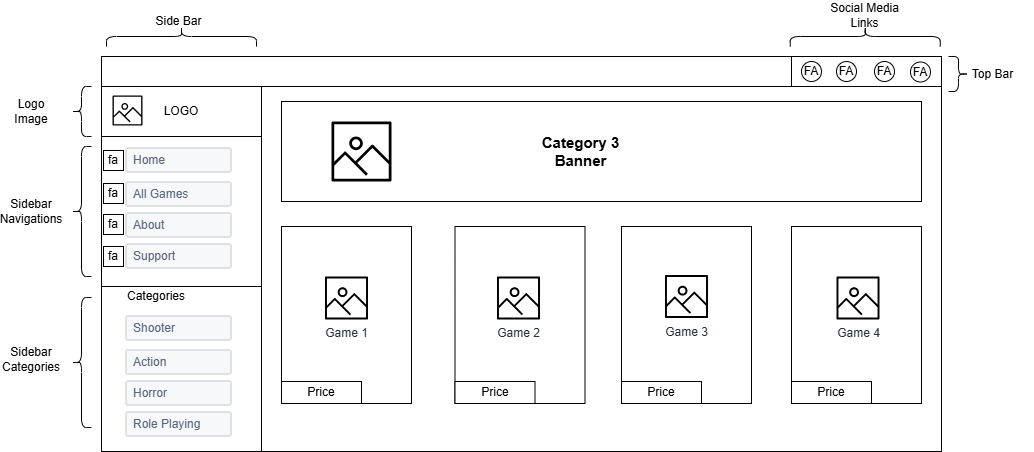

The diagram above was exported from draw.io. Its source (the exported page's mxGraphModel, read from the mxfile embedded in the PNG):
<mxGraphModel dx="2254" dy="690" grid="1" gridSize="10" guides="1" tooltips="1" connect="1" arrows="1" fold="1" page="1" pageScale="1" pageWidth="827" pageHeight="1169" math="0" shadow="0">
  <root>
    <mxCell id="0" />
    <mxCell id="1" parent="0" />
    <mxCell id="kcT_HwHxKg4al_i5GlbH-570" value="" style="rounded=0;whiteSpace=wrap;html=1;" vertex="1" parent="1">
      <mxGeometry x="260" y="515" width="680" height="365" as="geometry" />
    </mxCell>
    <mxCell id="kcT_HwHxKg4al_i5GlbH-571" value="" style="rounded=0;whiteSpace=wrap;html=1;" vertex="1" parent="1">
      <mxGeometry x="100" y="485" width="840" height="30" as="geometry" />
    </mxCell>
    <mxCell id="kcT_HwHxKg4al_i5GlbH-572" value="" style="rounded=0;whiteSpace=wrap;html=1;" vertex="1" parent="1">
      <mxGeometry x="100" y="515" width="160" height="355" as="geometry" />
    </mxCell>
    <mxCell id="kcT_HwHxKg4al_i5GlbH-573" value="" style="rounded=0;whiteSpace=wrap;html=1;" vertex="1" parent="1">
      <mxGeometry x="280" y="530" width="640" height="100" as="geometry" />
    </mxCell>
    <mxCell id="kcT_HwHxKg4al_i5GlbH-574" value="LOGO" style="rounded=0;whiteSpace=wrap;html=1;" vertex="1" parent="1">
      <mxGeometry x="100" y="515" width="160" height="50" as="geometry" />
    </mxCell>
    <mxCell id="kcT_HwHxKg4al_i5GlbH-575" value="" style="sketch=0;outlineConnect=0;fontColor=#232F3E;gradientColor=none;fillColor=#000000;strokeColor=none;dashed=0;verticalLabelPosition=bottom;verticalAlign=top;align=center;html=1;fontSize=12;fontStyle=0;aspect=fixed;pointerEvents=1;shape=mxgraph.aws4.container_registry_image;" vertex="1" parent="1">
      <mxGeometry x="111" y="524" width="30" height="30" as="geometry" />
    </mxCell>
    <mxCell id="kcT_HwHxKg4al_i5GlbH-576" value="" style="rounded=0;whiteSpace=wrap;html=1;" vertex="1" parent="1">
      <mxGeometry x="100" y="565" width="160" height="150" as="geometry" />
    </mxCell>
    <mxCell id="kcT_HwHxKg4al_i5GlbH-577" value="" style="rounded=0;whiteSpace=wrap;html=1;" vertex="1" parent="1">
      <mxGeometry x="100" y="715" width="160" height="165" as="geometry" />
    </mxCell>
    <mxCell id="kcT_HwHxKg4al_i5GlbH-578" value="Home" style="rounded=1;arcSize=9;fillColor=#F7F8F9;align=left;spacingLeft=5;strokeColor=#DEE1E6;html=1;strokeWidth=2;fontColor=#596780;fontSize=12" vertex="1" parent="1">
      <mxGeometry x="125" y="577" width="105" height="24" as="geometry" />
    </mxCell>
    <mxCell id="kcT_HwHxKg4al_i5GlbH-579" value="About" style="rounded=1;arcSize=9;fillColor=#F7F8F9;align=left;spacingLeft=5;strokeColor=#DEE1E6;html=1;strokeWidth=2;fontColor=#596780;fontSize=12" vertex="1" parent="1">
      <mxGeometry x="125" y="642" width="105" height="24" as="geometry" />
    </mxCell>
    <mxCell id="kcT_HwHxKg4al_i5GlbH-580" value="Support" style="rounded=1;arcSize=9;fillColor=#F7F8F9;align=left;spacingLeft=5;strokeColor=#DEE1E6;html=1;strokeWidth=2;fontColor=#596780;fontSize=12" vertex="1" parent="1">
      <mxGeometry x="125" y="673" width="105" height="24" as="geometry" />
    </mxCell>
    <mxCell id="kcT_HwHxKg4al_i5GlbH-581" value="All Games" style="rounded=1;arcSize=9;fillColor=#F7F8F9;align=left;spacingLeft=5;strokeColor=#DEE1E6;html=1;strokeWidth=2;fontColor=#596780;fontSize=12" vertex="1" parent="1">
      <mxGeometry x="125" y="611" width="105" height="24" as="geometry" />
    </mxCell>
    <mxCell id="kcT_HwHxKg4al_i5GlbH-582" value="Shooter" style="rounded=1;arcSize=9;fillColor=#F7F8F9;align=left;spacingLeft=5;strokeColor=#DEE1E6;html=1;strokeWidth=2;fontColor=#596780;fontSize=12" vertex="1" parent="1">
      <mxGeometry x="125" y="745" width="105" height="24" as="geometry" />
    </mxCell>
    <mxCell id="kcT_HwHxKg4al_i5GlbH-583" value="Horror" style="rounded=1;arcSize=9;fillColor=#F7F8F9;align=left;spacingLeft=5;strokeColor=#DEE1E6;html=1;strokeWidth=2;fontColor=#596780;fontSize=12" vertex="1" parent="1">
      <mxGeometry x="125" y="810" width="105" height="24" as="geometry" />
    </mxCell>
    <mxCell id="kcT_HwHxKg4al_i5GlbH-584" value="Role Playing" style="rounded=1;arcSize=9;fillColor=#F7F8F9;align=left;spacingLeft=5;strokeColor=#DEE1E6;html=1;strokeWidth=2;fontColor=#596780;fontSize=12" vertex="1" parent="1">
      <mxGeometry x="125" y="841" width="105" height="24" as="geometry" />
    </mxCell>
    <mxCell id="kcT_HwHxKg4al_i5GlbH-585" value="Action" style="rounded=1;arcSize=9;fillColor=#F7F8F9;align=left;spacingLeft=5;strokeColor=#DEE1E6;html=1;strokeWidth=2;fontColor=#596780;fontSize=12" vertex="1" parent="1">
      <mxGeometry x="125" y="779" width="105" height="24" as="geometry" />
    </mxCell>
    <mxCell id="kcT_HwHxKg4al_i5GlbH-586" value="fa" style="whiteSpace=wrap;html=1;aspect=fixed;" vertex="1" parent="1">
      <mxGeometry x="102" y="579" width="20" height="20" as="geometry" />
    </mxCell>
    <mxCell id="kcT_HwHxKg4al_i5GlbH-587" value="fa" style="whiteSpace=wrap;html=1;aspect=fixed;" vertex="1" parent="1">
      <mxGeometry x="102" y="612" width="20" height="20" as="geometry" />
    </mxCell>
    <mxCell id="kcT_HwHxKg4al_i5GlbH-588" value="fa" style="whiteSpace=wrap;html=1;aspect=fixed;" vertex="1" parent="1">
      <mxGeometry x="102" y="643" width="20" height="20" as="geometry" />
    </mxCell>
    <mxCell id="kcT_HwHxKg4al_i5GlbH-589" value="fa" style="whiteSpace=wrap;html=1;aspect=fixed;" vertex="1" parent="1">
      <mxGeometry x="102" y="675" width="20" height="20" as="geometry" />
    </mxCell>
    <mxCell id="kcT_HwHxKg4al_i5GlbH-590" value="Categories" style="text;html=1;whiteSpace=wrap;strokeColor=none;fillColor=none;align=center;verticalAlign=middle;rounded=0;" vertex="1" parent="1">
      <mxGeometry x="125" y="710" width="60" height="30" as="geometry" />
    </mxCell>
    <mxCell id="kcT_HwHxKg4al_i5GlbH-591" value="" style="shape=curlyBracket;whiteSpace=wrap;html=1;rounded=1;labelPosition=left;verticalLabelPosition=middle;align=right;verticalAlign=middle;" vertex="1" parent="1">
      <mxGeometry x="70" y="575" width="20" height="130" as="geometry" />
    </mxCell>
    <mxCell id="kcT_HwHxKg4al_i5GlbH-592" value="" style="shape=curlyBracket;whiteSpace=wrap;html=1;rounded=1;labelPosition=left;verticalLabelPosition=middle;align=right;verticalAlign=middle;" vertex="1" parent="1">
      <mxGeometry x="70" y="726" width="20" height="130" as="geometry" />
    </mxCell>
    <mxCell id="kcT_HwHxKg4al_i5GlbH-593" value="" style="shape=curlyBracket;whiteSpace=wrap;html=1;rounded=1;labelPosition=left;verticalLabelPosition=middle;align=right;verticalAlign=middle;" vertex="1" parent="1">
      <mxGeometry x="70" y="515" width="20" height="50" as="geometry" />
    </mxCell>
    <mxCell id="kcT_HwHxKg4al_i5GlbH-594" value="Logo Image" style="text;html=1;whiteSpace=wrap;strokeColor=none;fillColor=none;align=center;verticalAlign=middle;rounded=0;" vertex="1" parent="1">
      <mxGeometry y="525" width="60" height="30" as="geometry" />
    </mxCell>
    <mxCell id="kcT_HwHxKg4al_i5GlbH-595" value="Sidebar Navigations" style="text;html=1;whiteSpace=wrap;strokeColor=none;fillColor=none;align=center;verticalAlign=middle;rounded=0;" vertex="1" parent="1">
      <mxGeometry y="625" width="60" height="30" as="geometry" />
    </mxCell>
    <mxCell id="kcT_HwHxKg4al_i5GlbH-596" value="Sidebar Categories" style="text;html=1;whiteSpace=wrap;strokeColor=none;fillColor=none;align=center;verticalAlign=middle;rounded=0;" vertex="1" parent="1">
      <mxGeometry y="773" width="60" height="30" as="geometry" />
    </mxCell>
    <mxCell id="kcT_HwHxKg4al_i5GlbH-597" value="" style="shape=curlyBracket;whiteSpace=wrap;html=1;rounded=1;labelPosition=left;verticalLabelPosition=middle;align=right;verticalAlign=middle;rotation=90;" vertex="1" parent="1">
      <mxGeometry x="170" y="390" width="20" height="150" as="geometry" />
    </mxCell>
    <mxCell id="kcT_HwHxKg4al_i5GlbH-598" value="Side Bar" style="text;html=1;whiteSpace=wrap;strokeColor=none;fillColor=none;align=center;verticalAlign=middle;rounded=0;" vertex="1" parent="1">
      <mxGeometry x="136.25" y="435" width="82.5" height="30" as="geometry" />
    </mxCell>
    <mxCell id="kcT_HwHxKg4al_i5GlbH-599" value="" style="shape=curlyBracket;whiteSpace=wrap;html=1;rounded=1;labelPosition=left;verticalLabelPosition=middle;align=right;verticalAlign=middle;rotation=-180;" vertex="1" parent="1">
      <mxGeometry x="947" y="485" width="20" height="35" as="geometry" />
    </mxCell>
    <mxCell id="kcT_HwHxKg4al_i5GlbH-600" value="Top Bar" style="text;html=1;whiteSpace=wrap;strokeColor=none;fillColor=none;align=center;verticalAlign=middle;rounded=0;" vertex="1" parent="1">
      <mxGeometry x="950" y="487.5" width="82.5" height="30" as="geometry" />
    </mxCell>
    <mxCell id="kcT_HwHxKg4al_i5GlbH-601" value="" style="rounded=0;whiteSpace=wrap;html=1;" vertex="1" parent="1">
      <mxGeometry x="790" y="485" width="150" height="30" as="geometry" />
    </mxCell>
    <mxCell id="kcT_HwHxKg4al_i5GlbH-602" value="FA" style="ellipse;whiteSpace=wrap;html=1;" vertex="1" parent="1">
      <mxGeometry x="800" y="490" width="20" height="20" as="geometry" />
    </mxCell>
    <mxCell id="kcT_HwHxKg4al_i5GlbH-603" value="FA" style="ellipse;whiteSpace=wrap;html=1;" vertex="1" parent="1">
      <mxGeometry x="835" y="490" width="20" height="20" as="geometry" />
    </mxCell>
    <mxCell id="kcT_HwHxKg4al_i5GlbH-604" value="FA" style="ellipse;whiteSpace=wrap;html=1;" vertex="1" parent="1">
      <mxGeometry x="909" y="490.5" width="20" height="20" as="geometry" />
    </mxCell>
    <mxCell id="kcT_HwHxKg4al_i5GlbH-605" value="FA" style="ellipse;whiteSpace=wrap;html=1;" vertex="1" parent="1">
      <mxGeometry x="873" y="490" width="20" height="20" as="geometry" />
    </mxCell>
    <mxCell id="kcT_HwHxKg4al_i5GlbH-606" value="" style="shape=curlyBracket;whiteSpace=wrap;html=1;rounded=1;labelPosition=left;verticalLabelPosition=middle;align=right;verticalAlign=middle;rotation=90;" vertex="1" parent="1">
      <mxGeometry x="853.75" y="390" width="20" height="150" as="geometry" />
    </mxCell>
    <mxCell id="kcT_HwHxKg4al_i5GlbH-607" value="Social Media Links" style="text;html=1;whiteSpace=wrap;strokeColor=none;fillColor=none;align=center;verticalAlign=middle;rounded=0;" vertex="1" parent="1">
      <mxGeometry x="822" y="429" width="82.5" height="30" as="geometry" />
    </mxCell>
    <mxCell id="kcT_HwHxKg4al_i5GlbH-608" value="" style="rounded=0;whiteSpace=wrap;html=1;" vertex="1" parent="1">
      <mxGeometry x="280" y="655" width="130" height="177" as="geometry" />
    </mxCell>
    <mxCell id="kcT_HwHxKg4al_i5GlbH-609" value="" style="rounded=0;whiteSpace=wrap;html=1;" vertex="1" parent="1">
      <mxGeometry x="453.5" y="655" width="130" height="177" as="geometry" />
    </mxCell>
    <mxCell id="kcT_HwHxKg4al_i5GlbH-610" value="" style="rounded=0;whiteSpace=wrap;html=1;" vertex="1" parent="1">
      <mxGeometry x="790" y="655" width="130" height="177" as="geometry" />
    </mxCell>
    <mxCell id="kcT_HwHxKg4al_i5GlbH-611" value="" style="rounded=0;whiteSpace=wrap;html=1;" vertex="1" parent="1">
      <mxGeometry x="620" y="655" width="130" height="177" as="geometry" />
    </mxCell>
    <mxCell id="kcT_HwHxKg4al_i5GlbH-612" value="" style="sketch=0;outlineConnect=0;fontColor=#232F3E;gradientColor=none;fillColor=#000000;strokeColor=none;dashed=0;verticalLabelPosition=bottom;verticalAlign=top;align=center;html=1;fontSize=12;fontStyle=0;aspect=fixed;pointerEvents=1;shape=mxgraph.aws4.container_registry_image;" vertex="1" parent="1">
      <mxGeometry x="330" y="550" width="60" height="60" as="geometry" />
    </mxCell>
    <mxCell id="kcT_HwHxKg4al_i5GlbH-613" value="&lt;b&gt;&lt;font style=&quot;font-size: 15px;&quot;&gt;Category 3 Banner&lt;/font&gt;&lt;/b&gt;" style="text;html=1;whiteSpace=wrap;strokeColor=none;fillColor=none;align=center;verticalAlign=middle;rounded=0;" vertex="1" parent="1">
      <mxGeometry x="537.5" y="565" width="82.5" height="30" as="geometry" />
    </mxCell>
    <mxCell id="kcT_HwHxKg4al_i5GlbH-614" value="Price" style="rounded=0;whiteSpace=wrap;html=1;" vertex="1" parent="1">
      <mxGeometry x="280" y="810" width="80" height="22" as="geometry" />
    </mxCell>
    <mxCell id="kcT_HwHxKg4al_i5GlbH-615" value="Price" style="rounded=0;whiteSpace=wrap;html=1;" vertex="1" parent="1">
      <mxGeometry x="453.5" y="810" width="80" height="22" as="geometry" />
    </mxCell>
    <mxCell id="kcT_HwHxKg4al_i5GlbH-616" value="Price" style="rounded=0;whiteSpace=wrap;html=1;" vertex="1" parent="1">
      <mxGeometry x="620" y="810" width="80" height="22" as="geometry" />
    </mxCell>
    <mxCell id="kcT_HwHxKg4al_i5GlbH-617" value="Price" style="rounded=0;whiteSpace=wrap;html=1;" vertex="1" parent="1">
      <mxGeometry x="790" y="810" width="80" height="22" as="geometry" />
    </mxCell>
    <mxCell id="kcT_HwHxKg4al_i5GlbH-618" value="Game 1" style="sketch=0;outlineConnect=0;fontColor=#232F3E;gradientColor=none;fillColor=#000000;strokeColor=none;dashed=0;verticalLabelPosition=bottom;verticalAlign=top;align=center;html=1;fontSize=12;fontStyle=0;aspect=fixed;pointerEvents=1;shape=mxgraph.aws4.container_registry_image;" vertex="1" parent="1">
      <mxGeometry x="323.5" y="705" width="43" height="43" as="geometry" />
    </mxCell>
    <mxCell id="kcT_HwHxKg4al_i5GlbH-619" value="Game 2" style="sketch=0;outlineConnect=0;fontColor=#232F3E;gradientColor=none;fillColor=#000000;strokeColor=none;dashed=0;verticalLabelPosition=bottom;verticalAlign=top;align=center;html=1;fontSize=12;fontStyle=0;aspect=fixed;pointerEvents=1;shape=mxgraph.aws4.container_registry_image;" vertex="1" parent="1">
      <mxGeometry x="495.5" y="705" width="43" height="43" as="geometry" />
    </mxCell>
    <mxCell id="kcT_HwHxKg4al_i5GlbH-620" value="Game 3" style="sketch=0;outlineConnect=0;fontColor=#232F3E;gradientColor=none;fillColor=#000000;strokeColor=none;dashed=0;verticalLabelPosition=bottom;verticalAlign=top;align=center;html=1;fontSize=12;fontStyle=0;aspect=fixed;pointerEvents=1;shape=mxgraph.aws4.container_registry_image;" vertex="1" parent="1">
      <mxGeometry x="663.5" y="703.5" width="43" height="43" as="geometry" />
    </mxCell>
    <mxCell id="kcT_HwHxKg4al_i5GlbH-621" value="Game 4" style="sketch=0;outlineConnect=0;fontColor=#232F3E;gradientColor=none;fillColor=#000000;strokeColor=none;dashed=0;verticalLabelPosition=bottom;verticalAlign=top;align=center;html=1;fontSize=12;fontStyle=0;aspect=fixed;pointerEvents=1;shape=mxgraph.aws4.container_registry_image;" vertex="1" parent="1">
      <mxGeometry x="835" y="705" width="43" height="43" as="geometry" />
    </mxCell>
  </root>
</mxGraphModel>